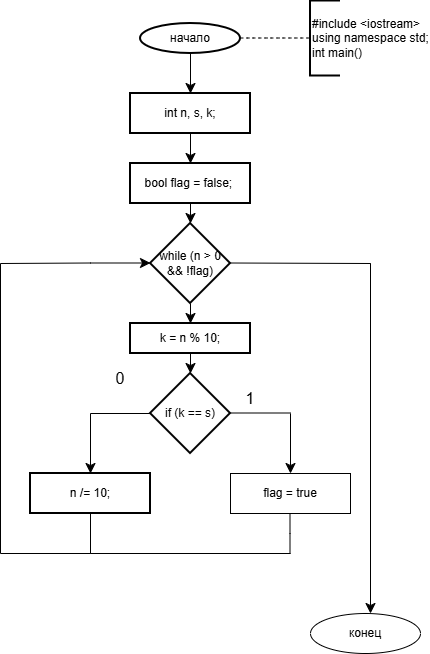

The diagram above was exported from draw.io. Its source (the exported page's mxGraphModel, read from the mxfile embedded in the PNG):
<mxGraphModel dx="464" dy="619" grid="1" gridSize="10" guides="1" tooltips="1" connect="1" arrows="1" fold="1" page="1" pageScale="1" pageWidth="827" pageHeight="1169" math="0" shadow="0">
  <root>
    <mxCell id="0" />
    <mxCell id="1" parent="0" />
    <mxCell id="auB3nSYpfHuo6rvAI0O2-4" edge="1" parent="1" source="auB3nSYpfHuo6rvAI0O2-2" style="edgeStyle=none;curved=1;rounded=0;orthogonalLoop=1;jettySize=auto;html=1;fontSize=12;startSize=8;endSize=8;" value="">
      <mxGeometry relative="1" as="geometry">
        <mxPoint x="230" y="100" as="targetPoint" />
      </mxGeometry>
    </mxCell>
    <mxCell id="auB3nSYpfHuo6rvAI0O2-2" parent="1" style="strokeWidth=2;html=1;shape=mxgraph.flowchart.start_1;whiteSpace=wrap;" value="начало" vertex="1">
      <mxGeometry height="30" width="100" x="180" y="30" as="geometry" />
    </mxCell>
    <mxCell id="auB3nSYpfHuo6rvAI0O2-6" edge="1" parent="1" source="auB3nSYpfHuo6rvAI0O2-3" style="edgeStyle=none;curved=1;rounded=0;orthogonalLoop=1;jettySize=auto;html=1;fontSize=12;startSize=8;endSize=8;" target="auB3nSYpfHuo6rvAI0O2-5" value="">
      <mxGeometry relative="1" as="geometry" />
    </mxCell>
    <mxCell id="auB3nSYpfHuo6rvAI0O2-3" parent="1" style="whiteSpace=wrap;html=1;strokeWidth=2;" value="int n, s, k;" vertex="1">
      <mxGeometry height="40" width="120" x="170" y="100" as="geometry" />
    </mxCell>
    <mxCell id="auB3nSYpfHuo6rvAI0O2-12" edge="1" parent="1" source="auB3nSYpfHuo6rvAI0O2-5" style="edgeStyle=none;curved=1;rounded=0;orthogonalLoop=1;jettySize=auto;html=1;fontSize=12;startSize=8;endSize=8;" target="auB3nSYpfHuo6rvAI0O2-11" value="">
      <mxGeometry relative="1" as="geometry" />
    </mxCell>
    <mxCell id="auB3nSYpfHuo6rvAI0O2-5" parent="1" style="whiteSpace=wrap;html=1;strokeWidth=2;" value="bool flag = false;&amp;nbsp;" vertex="1">
      <mxGeometry height="40" width="120" x="170" y="170" as="geometry" />
    </mxCell>
    <mxCell id="auB3nSYpfHuo6rvAI0O2-7" edge="1" parent="1" source="auB3nSYpfHuo6rvAI0O2-3" style="edgeStyle=none;curved=1;rounded=0;orthogonalLoop=1;jettySize=auto;html=1;exitX=0.5;exitY=1;exitDx=0;exitDy=0;fontSize=12;startSize=8;endSize=8;" target="auB3nSYpfHuo6rvAI0O2-3">
      <mxGeometry relative="1" as="geometry" />
    </mxCell>
    <mxCell id="auB3nSYpfHuo6rvAI0O2-8" edge="1" parent="1" style="endArrow=none;dashed=1;html=1;rounded=0;fontSize=12;startSize=8;endSize=8;curved=1;" value="">
      <mxGeometry height="50" relative="1" width="50" as="geometry">
        <mxPoint x="280" y="44.5" as="sourcePoint" />
        <mxPoint x="350" y="44.5" as="targetPoint" />
      </mxGeometry>
    </mxCell>
    <mxCell id="auB3nSYpfHuo6rvAI0O2-10" parent="1" style="strokeWidth=2;html=1;shape=mxgraph.flowchart.annotation_1;align=left;pointerEvents=1;" value="&lt;div&gt;#include &amp;lt;iostream&amp;gt;&lt;/div&gt;&lt;div&gt;using namespace std;&lt;/div&gt;&lt;div&gt;int main()&lt;/div&gt;" vertex="1">
      <mxGeometry height="75" width="30" x="350" y="7.5" as="geometry" />
    </mxCell>
    <mxCell id="auB3nSYpfHuo6rvAI0O2-15" edge="1" parent="1" source="auB3nSYpfHuo6rvAI0O2-11" style="edgeStyle=none;curved=1;rounded=0;orthogonalLoop=1;jettySize=auto;html=1;fontSize=12;startSize=8;endSize=8;" target="auB3nSYpfHuo6rvAI0O2-14" value="">
      <mxGeometry relative="1" as="geometry" />
    </mxCell>
    <mxCell id="auB3nSYpfHuo6rvAI0O2-11" parent="1" style="rhombus;whiteSpace=wrap;html=1;strokeWidth=2;" value="while (n &amp;gt; 0 &amp;amp;&amp;amp; !flag)" vertex="1">
      <mxGeometry height="80" width="80" x="190" y="230" as="geometry" />
    </mxCell>
    <mxCell id="auB3nSYpfHuo6rvAI0O2-17" edge="1" parent="1" source="auB3nSYpfHuo6rvAI0O2-14" style="edgeStyle=none;curved=1;rounded=0;orthogonalLoop=1;jettySize=auto;html=1;fontSize=12;startSize=8;endSize=8;" target="auB3nSYpfHuo6rvAI0O2-16" value="">
      <mxGeometry relative="1" as="geometry" />
    </mxCell>
    <mxCell id="auB3nSYpfHuo6rvAI0O2-14" parent="1" style="whiteSpace=wrap;html=1;strokeWidth=2;" value="k = n % 10;" vertex="1">
      <mxGeometry height="30" width="120" x="170" y="330" as="geometry" />
    </mxCell>
    <mxCell id="auB3nSYpfHuo6rvAI0O2-16" parent="1" style="rhombus;whiteSpace=wrap;html=1;strokeWidth=2;" value="if (k == s)" vertex="1">
      <mxGeometry height="80" width="80" x="190" y="380" as="geometry" />
    </mxCell>
    <mxCell id="auB3nSYpfHuo6rvAI0O2-18" parent="1" style="whiteSpace=wrap;html=1;strokeWidth=2;" value="&amp;nbsp;n /= 10;&amp;nbsp;" vertex="1">
      <mxGeometry height="40" width="120" x="70" y="480" as="geometry" />
    </mxCell>
    <mxCell id="auB3nSYpfHuo6rvAI0O2-24" edge="1" parent="1" style="endArrow=none;html=1;rounded=0;fontSize=12;startSize=8;endSize=8;curved=1;entryX=0;entryY=0.5;entryDx=0;entryDy=0;" target="auB3nSYpfHuo6rvAI0O2-16" value="">
      <mxGeometry height="50" relative="1" width="50" as="geometry">
        <Array as="points" />
        <mxPoint x="130" y="420" as="sourcePoint" />
        <mxPoint x="170" y="395" as="targetPoint" />
      </mxGeometry>
    </mxCell>
    <mxCell id="auB3nSYpfHuo6rvAI0O2-25" edge="1" parent="1" style="endArrow=classic;html=1;rounded=0;fontSize=12;startSize=8;endSize=8;curved=1;entryX=0.5;entryY=0;entryDx=0;entryDy=0;" target="auB3nSYpfHuo6rvAI0O2-18" value="">
      <mxGeometry height="50" relative="1" width="50" as="geometry">
        <mxPoint x="130" y="420" as="sourcePoint" />
        <mxPoint x="130" y="470" as="targetPoint" />
      </mxGeometry>
    </mxCell>
    <mxCell id="auB3nSYpfHuo6rvAI0O2-26" edge="1" parent="1" style="endArrow=none;html=1;rounded=0;fontSize=12;startSize=8;endSize=8;curved=1;entryX=0;entryY=0.5;entryDx=0;entryDy=0;" value="">
      <mxGeometry height="50" relative="1" width="50" as="geometry">
        <Array as="points" />
        <mxPoint x="270" y="419.5" as="sourcePoint" />
        <mxPoint x="330" y="419.5" as="targetPoint" />
      </mxGeometry>
    </mxCell>
    <mxCell id="auB3nSYpfHuo6rvAI0O2-27" edge="1" parent="1" style="endArrow=classic;html=1;rounded=0;fontSize=12;startSize=8;endSize=8;curved=1;entryX=0.5;entryY=0;entryDx=0;entryDy=0;" target="auB3nSYpfHuo6rvAI0O2-28" value="">
      <mxGeometry height="50" relative="1" width="50" as="geometry">
        <mxPoint x="330" y="420" as="sourcePoint" />
        <mxPoint x="330" y="480" as="targetPoint" />
      </mxGeometry>
    </mxCell>
    <mxCell id="auB3nSYpfHuo6rvAI0O2-28" parent="1" style="rounded=0;whiteSpace=wrap;html=1;" value="flag = true" vertex="1">
      <mxGeometry height="40" width="120" x="270" y="480" as="geometry" />
    </mxCell>
    <mxCell id="auB3nSYpfHuo6rvAI0O2-29" parent="1" style="text;html=1;whiteSpace=wrap;strokeColor=none;fillColor=none;align=center;verticalAlign=middle;rounded=0;fontSize=16;" value="0" vertex="1">
      <mxGeometry height="30" width="60" x="130" y="370" as="geometry" />
    </mxCell>
    <mxCell id="auB3nSYpfHuo6rvAI0O2-30" parent="1" style="text;html=1;whiteSpace=wrap;strokeColor=none;fillColor=none;align=center;verticalAlign=middle;rounded=0;fontSize=16;" value="1" vertex="1">
      <mxGeometry height="30" width="60" x="260" y="390" as="geometry" />
    </mxCell>
    <mxCell id="auB3nSYpfHuo6rvAI0O2-34" edge="1" parent="1" style="endArrow=none;html=1;rounded=0;fontSize=12;startSize=8;endSize=8;curved=1;" value="">
      <mxGeometry height="50" relative="1" width="50" as="geometry">
        <mxPoint x="130" y="560" as="sourcePoint" />
        <mxPoint x="130" y="520" as="targetPoint" />
      </mxGeometry>
    </mxCell>
    <mxCell id="auB3nSYpfHuo6rvAI0O2-35" edge="1" parent="1" style="endArrow=none;html=1;rounded=0;fontSize=12;startSize=8;endSize=8;curved=1;entryX=0;entryY=0.5;entryDx=0;entryDy=0;" value="">
      <mxGeometry height="50" relative="1" width="50" as="geometry">
        <Array as="points" />
        <mxPoint x="40" y="560" as="sourcePoint" />
        <mxPoint x="130" y="560" as="targetPoint" />
      </mxGeometry>
    </mxCell>
    <mxCell id="auB3nSYpfHuo6rvAI0O2-36" edge="1" parent="1" style="endArrow=none;html=1;rounded=0;fontSize=12;startSize=8;endSize=8;curved=1;" value="">
      <mxGeometry height="50" relative="1" width="50" as="geometry">
        <mxPoint x="40" y="560" as="sourcePoint" />
        <mxPoint x="40" y="270" as="targetPoint" />
      </mxGeometry>
    </mxCell>
    <mxCell id="auB3nSYpfHuo6rvAI0O2-37" edge="1" parent="1" style="endArrow=classic;html=1;rounded=0;fontSize=12;startSize=8;endSize=8;curved=1;entryX=0;entryY=0.5;entryDx=0;entryDy=0;" value="">
      <mxGeometry height="50" relative="1" width="50" as="geometry">
        <Array as="points">
          <mxPoint x="130" y="269.5" />
        </Array>
        <mxPoint x="40" y="270" as="sourcePoint" />
        <mxPoint x="190" y="269.5" as="targetPoint" />
      </mxGeometry>
    </mxCell>
    <mxCell id="auB3nSYpfHuo6rvAI0O2-39" edge="1" parent="1" style="endArrow=none;html=1;rounded=0;fontSize=12;startSize=8;endSize=8;curved=1;" value="">
      <mxGeometry height="50" relative="1" width="50" as="geometry">
        <Array as="points">
          <mxPoint x="130" y="540" />
        </Array>
        <mxPoint x="130" y="560" as="sourcePoint" />
        <mxPoint x="130" y="520" as="targetPoint" />
      </mxGeometry>
    </mxCell>
    <mxCell id="auB3nSYpfHuo6rvAI0O2-40" edge="1" parent="1" style="endArrow=none;html=1;rounded=0;fontSize=12;startSize=8;endSize=8;curved=1;" value="">
      <mxGeometry height="50" relative="1" width="50" as="geometry">
        <Array as="points">
          <mxPoint x="329.5" y="540" />
        </Array>
        <mxPoint x="329.5" y="560" as="sourcePoint" />
        <mxPoint x="329.5" y="520" as="targetPoint" />
      </mxGeometry>
    </mxCell>
    <mxCell id="auB3nSYpfHuo6rvAI0O2-41" edge="1" parent="1" style="endArrow=none;html=1;rounded=0;fontSize=12;startSize=8;endSize=8;curved=1;entryX=0;entryY=0.5;entryDx=0;entryDy=0;" value="">
      <mxGeometry height="50" relative="1" width="50" as="geometry">
        <Array as="points" />
        <mxPoint x="130" y="560" as="sourcePoint" />
        <mxPoint x="330" y="560" as="targetPoint" />
      </mxGeometry>
    </mxCell>
    <mxCell id="auB3nSYpfHuo6rvAI0O2-43" edge="1" parent="1" style="endArrow=none;html=1;rounded=0;fontSize=12;startSize=8;endSize=8;curved=1;" value="">
      <mxGeometry height="50" relative="1" width="50" as="geometry">
        <Array as="points" />
        <mxPoint x="270" y="269.5" as="sourcePoint" />
        <mxPoint x="410" y="270" as="targetPoint" />
      </mxGeometry>
    </mxCell>
    <mxCell id="auB3nSYpfHuo6rvAI0O2-44" edge="1" parent="1" style="endArrow=none;html=1;rounded=0;fontSize=12;startSize=8;endSize=8;curved=1;" value="">
      <mxGeometry height="50" relative="1" width="50" as="geometry">
        <mxPoint x="410" y="560" as="sourcePoint" />
        <mxPoint x="410" y="270" as="targetPoint" />
      </mxGeometry>
    </mxCell>
    <mxCell id="auB3nSYpfHuo6rvAI0O2-45" edge="1" parent="1" style="endArrow=none;html=1;rounded=0;fontSize=12;startSize=8;endSize=8;curved=1;" value="">
      <mxGeometry height="50" relative="1" width="50" as="geometry">
        <mxPoint x="410" y="580" as="sourcePoint" />
        <mxPoint x="410" y="270" as="targetPoint" />
      </mxGeometry>
    </mxCell>
    <mxCell id="auB3nSYpfHuo6rvAI0O2-46" edge="1" parent="1" style="endArrow=classic;html=1;rounded=0;fontSize=12;startSize=8;endSize=8;curved=1;" value="">
      <mxGeometry height="50" relative="1" width="50" as="geometry">
        <mxPoint x="410" y="570" as="sourcePoint" />
        <mxPoint x="410" y="620" as="targetPoint" />
      </mxGeometry>
    </mxCell>
    <mxCell id="auB3nSYpfHuo6rvAI0O2-47" parent="1" style="ellipse;whiteSpace=wrap;html=1;" value="конец" vertex="1">
      <mxGeometry height="40" width="110" x="350" y="620" as="geometry" />
    </mxCell>
  </root>
</mxGraphModel>